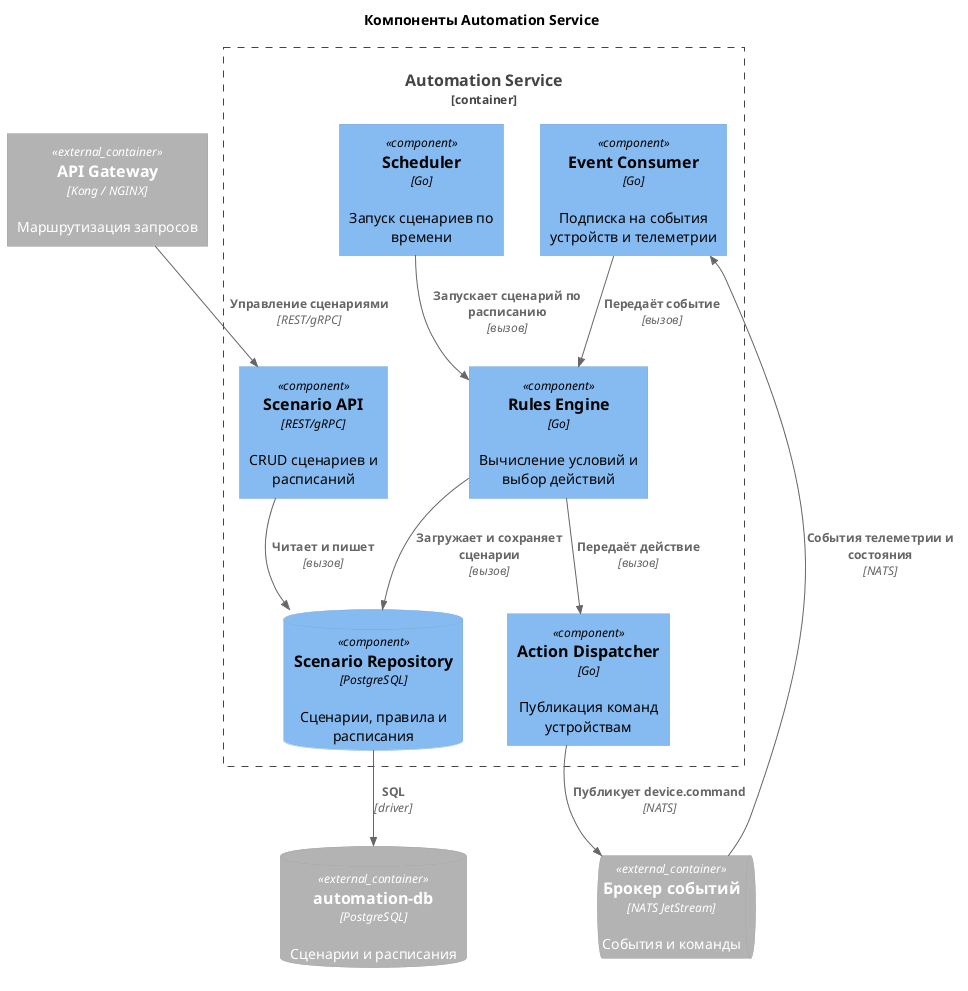

The diagram above was rendered by PlantUML. Its source (embedded in the PNG):
@startuml
!include <C4/C4_Component>

title Компоненты Automation Service

Container_Ext(apiGateway, "API Gateway", "Kong / NGINX", "Маршрутизация запросов")
ContainerQueue_Ext(eventBroker, "Брокер событий", "NATS JetStream", "События и команды")
ContainerDb_Ext(automationDB, "automation-db", "PostgreSQL", "Сценарии и расписания")

Container_Boundary(automationService, "Automation Service") {
  Component(scenarioApi, "Scenario API", "REST/gRPC", "CRUD сценариев и расписаний")
  Component(eventConsumer, "Event Consumer", "Go", "Подписка на события устройств и телеметрии")
  Component(rulesEngine, "Rules Engine", "Go", "Вычисление условий и выбор действий")
  Component(scheduler, "Scheduler", "Go", "Запуск сценариев по времени")
  Component(actionDispatcher, "Action Dispatcher", "Go", "Публикация команд устройствам")
  ComponentDb(repository, "Scenario Repository", "PostgreSQL", "Сценарии, правила и расписания")
}

Rel(apiGateway, scenarioApi, "Управление сценариями", "REST/gRPC")
Rel(eventBroker, eventConsumer, "События телеметрии и состояния", "NATS")
Rel(eventConsumer, rulesEngine, "Передаёт событие", "вызов")
Rel(scheduler, rulesEngine, "Запускает сценарий по расписанию", "вызов")
Rel(rulesEngine, repository, "Загружает и сохраняет сценарии", "вызов")
Rel(scenarioApi, repository, "Читает и пишет", "вызов")
Rel(rulesEngine, actionDispatcher, "Передаёт действие", "вызов")
Rel(actionDispatcher, eventBroker, "Публикует device.command", "NATS")
Rel(repository, automationDB, "SQL", "driver")

@enduml